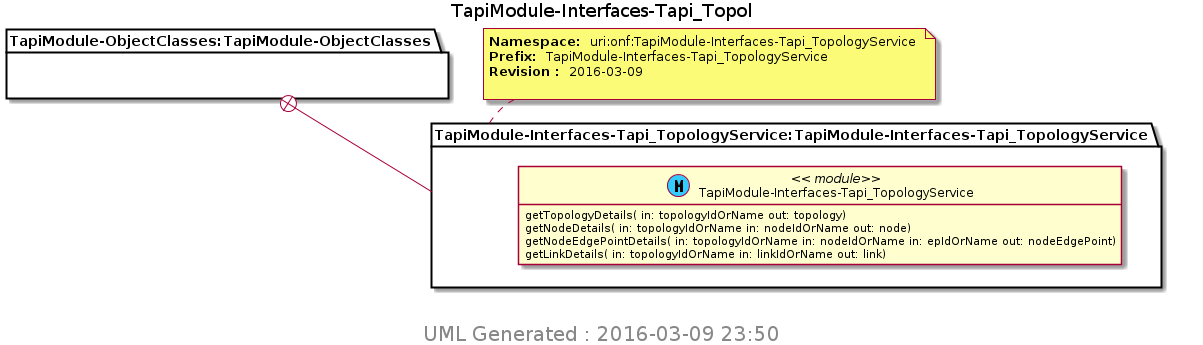

The diagram above was rendered by PlantUML. Its source (embedded in the PNG):
@startuml img/TapiModule-Interfaces-Tapi_Topol.png 
hide empty fields 
hide empty methods 
hide <<case>> circle
hide <<augment>> circle
hide <<choice>> circle
hide <<leafref>> stereotype
hide <<leafref>> circle
page 1x1 
Title TapiModule-Interfaces-Tapi_Topol 
package "TapiModule-ObjectClasses:TapiModule-ObjectClasses" as TapiModule_ObjectClasses_TapiModule_ObjectClasses { 
} 
note top of TapiModule_Interfaces_Tapi_TopologyService_TapiModule_Interfaces_Tapi_TopologyService : <b>Namespace: </b> uri:onf:TapiModule-Interfaces-Tapi_TopologyService \n<b>Prefix: </b> TapiModule-Interfaces-Tapi_TopologyService \n<b>Revision : </b> 2016-03-09 \n
package "TapiModule-Interfaces-Tapi_TopologyService:TapiModule-Interfaces-Tapi_TopologyService" as TapiModule_Interfaces_Tapi_TopologyService_TapiModule_Interfaces_Tapi_TopologyService { 
TapiModule_ObjectClasses_TapiModule_ObjectClasses +-- TapiModule_Interfaces_Tapi_TopologyService_TapiModule_Interfaces_Tapi_TopologyService
class "TapiModule-Interfaces-Tapi_TopologyService" as TapiModule_Interfaces_Tapi_TopologyService << (M, #33CCFF) module>> 
TapiModule_Interfaces_Tapi_TopologyService : getTopologyDetails( in: topologyIdOrName out: topology)
TapiModule_Interfaces_Tapi_TopologyService : getNodeDetails( in: topologyIdOrName in: nodeIdOrName out: node)
TapiModule_Interfaces_Tapi_TopologyService : getNodeEdgePointDetails( in: topologyIdOrName in: nodeIdOrName in: epIdOrName out: nodeEdgePoint)
TapiModule_Interfaces_Tapi_TopologyService : getLinkDetails( in: topologyIdOrName in: linkIdOrName out: link)
} 

center footer
 <size:20> UML Generated : 2016-03-09 23:50 </size>
 endfooter 
@enduml